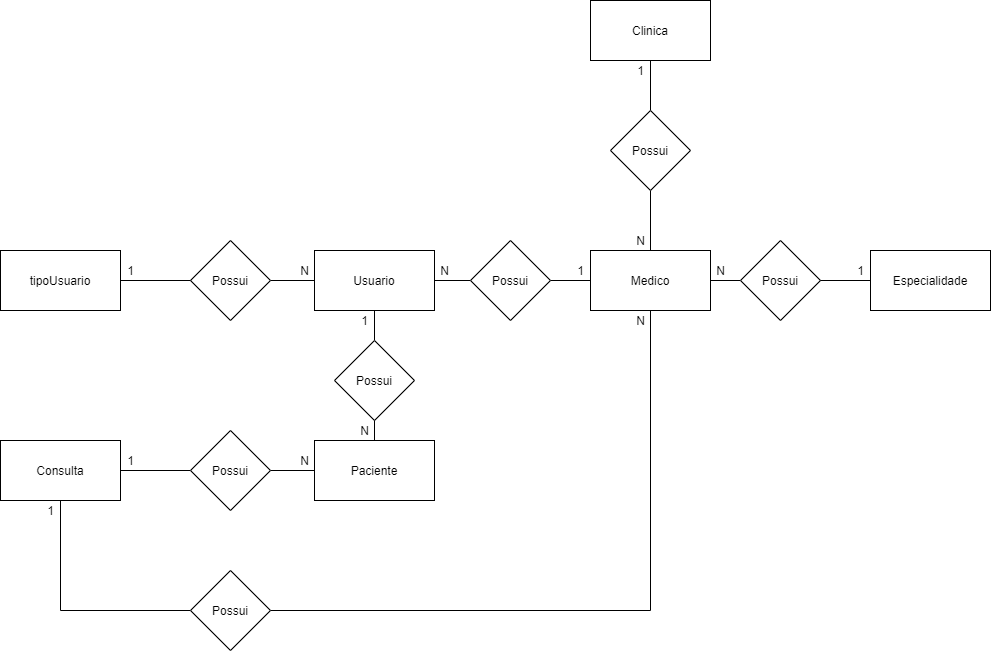

The diagram above was exported from draw.io. Its source (the exported page's mxGraphModel, read from the mxfile embedded in the PNG):
<mxGraphModel dx="1240" dy="1858" grid="1" gridSize="10" guides="1" tooltips="1" connect="1" arrows="1" fold="1" page="1" pageScale="1" pageWidth="827" pageHeight="1169" math="0" shadow="0">
  <root>
    <mxCell id="0" />
    <mxCell id="1" parent="0" />
    <mxCell id="Rj1dOnZAravDY_nkaJel-1" value="tipoUsuario" style="rounded=0;whiteSpace=wrap;html=1;" vertex="1" parent="1">
      <mxGeometry x="40" y="60" width="120" height="60" as="geometry" />
    </mxCell>
    <mxCell id="Rj1dOnZAravDY_nkaJel-5" style="edgeStyle=orthogonalEdgeStyle;rounded=0;orthogonalLoop=1;jettySize=auto;html=1;exitX=1;exitY=0.5;exitDx=0;exitDy=0;endArrow=none;endFill=0;" edge="1" parent="1" source="Rj1dOnZAravDY_nkaJel-2" target="Rj1dOnZAravDY_nkaJel-4">
      <mxGeometry relative="1" as="geometry" />
    </mxCell>
    <mxCell id="Rj1dOnZAravDY_nkaJel-2" value="Possui" style="rhombus;whiteSpace=wrap;html=1;" vertex="1" parent="1">
      <mxGeometry x="230" y="50" width="80" height="80" as="geometry" />
    </mxCell>
    <mxCell id="Rj1dOnZAravDY_nkaJel-3" value="" style="endArrow=none;html=1;entryX=0;entryY=0.5;entryDx=0;entryDy=0;" edge="1" parent="1" target="Rj1dOnZAravDY_nkaJel-2">
      <mxGeometry width="50" height="50" relative="1" as="geometry">
        <mxPoint x="160" y="90" as="sourcePoint" />
        <mxPoint x="210" y="40" as="targetPoint" />
      </mxGeometry>
    </mxCell>
    <mxCell id="Rj1dOnZAravDY_nkaJel-9" style="edgeStyle=orthogonalEdgeStyle;rounded=0;orthogonalLoop=1;jettySize=auto;html=1;exitX=1;exitY=0.5;exitDx=0;exitDy=0;endArrow=none;endFill=0;" edge="1" parent="1" source="Rj1dOnZAravDY_nkaJel-4" target="Rj1dOnZAravDY_nkaJel-8">
      <mxGeometry relative="1" as="geometry" />
    </mxCell>
    <mxCell id="Rj1dOnZAravDY_nkaJel-4" value="Usuario" style="rounded=0;whiteSpace=wrap;html=1;" vertex="1" parent="1">
      <mxGeometry x="354" y="60" width="120" height="60" as="geometry" />
    </mxCell>
    <mxCell id="Rj1dOnZAravDY_nkaJel-12" style="edgeStyle=orthogonalEdgeStyle;rounded=0;orthogonalLoop=1;jettySize=auto;html=1;exitX=1;exitY=0.5;exitDx=0;exitDy=0;endArrow=none;endFill=0;" edge="1" parent="1" source="Rj1dOnZAravDY_nkaJel-6" target="Rj1dOnZAravDY_nkaJel-11">
      <mxGeometry relative="1" as="geometry" />
    </mxCell>
    <mxCell id="Rj1dOnZAravDY_nkaJel-6" value="Medico" style="rounded=0;whiteSpace=wrap;html=1;" vertex="1" parent="1">
      <mxGeometry x="630" y="60" width="120" height="60" as="geometry" />
    </mxCell>
    <mxCell id="Rj1dOnZAravDY_nkaJel-7" value="Especialidade" style="rounded=0;whiteSpace=wrap;html=1;" vertex="1" parent="1">
      <mxGeometry x="910" y="60" width="120" height="60" as="geometry" />
    </mxCell>
    <mxCell id="Rj1dOnZAravDY_nkaJel-10" style="edgeStyle=orthogonalEdgeStyle;rounded=0;orthogonalLoop=1;jettySize=auto;html=1;exitX=1;exitY=0.5;exitDx=0;exitDy=0;entryX=0;entryY=0.5;entryDx=0;entryDy=0;endArrow=none;endFill=0;" edge="1" parent="1" source="Rj1dOnZAravDY_nkaJel-8" target="Rj1dOnZAravDY_nkaJel-6">
      <mxGeometry relative="1" as="geometry" />
    </mxCell>
    <mxCell id="Rj1dOnZAravDY_nkaJel-8" value="Possui" style="rhombus;whiteSpace=wrap;html=1;" vertex="1" parent="1">
      <mxGeometry x="510" y="50" width="80" height="80" as="geometry" />
    </mxCell>
    <mxCell id="Rj1dOnZAravDY_nkaJel-13" style="edgeStyle=orthogonalEdgeStyle;rounded=0;orthogonalLoop=1;jettySize=auto;html=1;exitX=1;exitY=0.5;exitDx=0;exitDy=0;endArrow=none;endFill=0;" edge="1" parent="1" source="Rj1dOnZAravDY_nkaJel-11" target="Rj1dOnZAravDY_nkaJel-7">
      <mxGeometry relative="1" as="geometry" />
    </mxCell>
    <mxCell id="Rj1dOnZAravDY_nkaJel-11" value="Possui" style="rhombus;whiteSpace=wrap;html=1;" vertex="1" parent="1">
      <mxGeometry x="780" y="50" width="80" height="80" as="geometry" />
    </mxCell>
    <mxCell id="Rj1dOnZAravDY_nkaJel-14" value="Clinica" style="rounded=0;whiteSpace=wrap;html=1;" vertex="1" parent="1">
      <mxGeometry x="630" y="-190" width="120" height="60" as="geometry" />
    </mxCell>
    <mxCell id="Rj1dOnZAravDY_nkaJel-16" style="edgeStyle=orthogonalEdgeStyle;rounded=0;orthogonalLoop=1;jettySize=auto;html=1;exitX=0.5;exitY=1;exitDx=0;exitDy=0;entryX=0.5;entryY=0;entryDx=0;entryDy=0;endArrow=none;endFill=0;" edge="1" parent="1" source="Rj1dOnZAravDY_nkaJel-15" target="Rj1dOnZAravDY_nkaJel-6">
      <mxGeometry relative="1" as="geometry" />
    </mxCell>
    <mxCell id="Rj1dOnZAravDY_nkaJel-17" style="edgeStyle=orthogonalEdgeStyle;rounded=0;orthogonalLoop=1;jettySize=auto;html=1;exitX=0.5;exitY=0;exitDx=0;exitDy=0;endArrow=none;endFill=0;" edge="1" parent="1" source="Rj1dOnZAravDY_nkaJel-15" target="Rj1dOnZAravDY_nkaJel-14">
      <mxGeometry relative="1" as="geometry" />
    </mxCell>
    <mxCell id="Rj1dOnZAravDY_nkaJel-15" value="Possui" style="rhombus;whiteSpace=wrap;html=1;" vertex="1" parent="1">
      <mxGeometry x="650" y="-80" width="80" height="80" as="geometry" />
    </mxCell>
    <mxCell id="Rj1dOnZAravDY_nkaJel-20" style="edgeStyle=orthogonalEdgeStyle;rounded=0;orthogonalLoop=1;jettySize=auto;html=1;exitX=1;exitY=0.5;exitDx=0;exitDy=0;endArrow=none;endFill=0;" edge="1" parent="1" source="Rj1dOnZAravDY_nkaJel-18" target="Rj1dOnZAravDY_nkaJel-19">
      <mxGeometry relative="1" as="geometry" />
    </mxCell>
    <mxCell id="Rj1dOnZAravDY_nkaJel-27" style="edgeStyle=orthogonalEdgeStyle;rounded=0;orthogonalLoop=1;jettySize=auto;html=1;exitX=0.5;exitY=1;exitDx=0;exitDy=0;entryX=0;entryY=0.5;entryDx=0;entryDy=0;endArrow=none;endFill=0;" edge="1" parent="1" source="Rj1dOnZAravDY_nkaJel-18" target="Rj1dOnZAravDY_nkaJel-26">
      <mxGeometry relative="1" as="geometry" />
    </mxCell>
    <mxCell id="Rj1dOnZAravDY_nkaJel-18" value="Consulta" style="rounded=0;whiteSpace=wrap;html=1;" vertex="1" parent="1">
      <mxGeometry x="40" y="250" width="120" height="60" as="geometry" />
    </mxCell>
    <mxCell id="Rj1dOnZAravDY_nkaJel-22" style="edgeStyle=orthogonalEdgeStyle;rounded=0;orthogonalLoop=1;jettySize=auto;html=1;exitX=1;exitY=0.5;exitDx=0;exitDy=0;entryX=0;entryY=0.5;entryDx=0;entryDy=0;endArrow=none;endFill=0;" edge="1" parent="1" source="Rj1dOnZAravDY_nkaJel-19" target="Rj1dOnZAravDY_nkaJel-21">
      <mxGeometry relative="1" as="geometry" />
    </mxCell>
    <mxCell id="Rj1dOnZAravDY_nkaJel-19" value="Possui" style="rhombus;whiteSpace=wrap;html=1;" vertex="1" parent="1">
      <mxGeometry x="230" y="240" width="80" height="80" as="geometry" />
    </mxCell>
    <mxCell id="Rj1dOnZAravDY_nkaJel-21" value="Paciente" style="rounded=0;whiteSpace=wrap;html=1;" vertex="1" parent="1">
      <mxGeometry x="354" y="250" width="120" height="60" as="geometry" />
    </mxCell>
    <mxCell id="Rj1dOnZAravDY_nkaJel-24" style="edgeStyle=orthogonalEdgeStyle;rounded=0;orthogonalLoop=1;jettySize=auto;html=1;exitX=0.5;exitY=0;exitDx=0;exitDy=0;entryX=0.5;entryY=1;entryDx=0;entryDy=0;endArrow=none;endFill=0;" edge="1" parent="1" source="Rj1dOnZAravDY_nkaJel-23" target="Rj1dOnZAravDY_nkaJel-4">
      <mxGeometry relative="1" as="geometry" />
    </mxCell>
    <mxCell id="Rj1dOnZAravDY_nkaJel-25" style="edgeStyle=orthogonalEdgeStyle;rounded=0;orthogonalLoop=1;jettySize=auto;html=1;exitX=0.5;exitY=1;exitDx=0;exitDy=0;entryX=0.5;entryY=0;entryDx=0;entryDy=0;endArrow=none;endFill=0;" edge="1" parent="1" source="Rj1dOnZAravDY_nkaJel-23" target="Rj1dOnZAravDY_nkaJel-21">
      <mxGeometry relative="1" as="geometry" />
    </mxCell>
    <mxCell id="Rj1dOnZAravDY_nkaJel-23" value="Possui" style="rhombus;whiteSpace=wrap;html=1;" vertex="1" parent="1">
      <mxGeometry x="374" y="150" width="80" height="80" as="geometry" />
    </mxCell>
    <mxCell id="Rj1dOnZAravDY_nkaJel-28" style="edgeStyle=orthogonalEdgeStyle;rounded=0;orthogonalLoop=1;jettySize=auto;html=1;exitX=1;exitY=0.5;exitDx=0;exitDy=0;entryX=0.5;entryY=1;entryDx=0;entryDy=0;endArrow=none;endFill=0;" edge="1" parent="1" source="Rj1dOnZAravDY_nkaJel-26" target="Rj1dOnZAravDY_nkaJel-6">
      <mxGeometry relative="1" as="geometry" />
    </mxCell>
    <mxCell id="Rj1dOnZAravDY_nkaJel-26" value="Possui" style="rhombus;whiteSpace=wrap;html=1;" vertex="1" parent="1">
      <mxGeometry x="230" y="380" width="80" height="80" as="geometry" />
    </mxCell>
    <mxCell id="Rj1dOnZAravDY_nkaJel-29" value="1" style="text;html=1;align=center;verticalAlign=middle;resizable=0;points=[];autosize=1;" vertex="1" parent="1">
      <mxGeometry x="160" y="70" width="20" height="20" as="geometry" />
    </mxCell>
    <mxCell id="Rj1dOnZAravDY_nkaJel-30" value="N" style="text;html=1;align=center;verticalAlign=middle;resizable=0;points=[];autosize=1;" vertex="1" parent="1">
      <mxGeometry x="334" y="70" width="20" height="20" as="geometry" />
    </mxCell>
    <mxCell id="Rj1dOnZAravDY_nkaJel-31" value="N" style="text;html=1;align=center;verticalAlign=middle;resizable=0;points=[];autosize=1;" vertex="1" parent="1">
      <mxGeometry x="474" y="70" width="20" height="20" as="geometry" />
    </mxCell>
    <mxCell id="Rj1dOnZAravDY_nkaJel-32" value="1" style="text;html=1;align=center;verticalAlign=middle;resizable=0;points=[];autosize=1;" vertex="1" parent="1">
      <mxGeometry x="610" y="70" width="20" height="20" as="geometry" />
    </mxCell>
    <mxCell id="Rj1dOnZAravDY_nkaJel-33" value="1" style="text;html=1;align=center;verticalAlign=middle;resizable=0;points=[];autosize=1;" vertex="1" parent="1">
      <mxGeometry x="670" y="-130" width="20" height="20" as="geometry" />
    </mxCell>
    <mxCell id="Rj1dOnZAravDY_nkaJel-34" value="N" style="text;html=1;align=center;verticalAlign=middle;resizable=0;points=[];autosize=1;" vertex="1" parent="1">
      <mxGeometry x="670" y="40" width="20" height="20" as="geometry" />
    </mxCell>
    <mxCell id="Rj1dOnZAravDY_nkaJel-35" value="N" style="text;html=1;align=center;verticalAlign=middle;resizable=0;points=[];autosize=1;" vertex="1" parent="1">
      <mxGeometry x="750" y="70" width="20" height="20" as="geometry" />
    </mxCell>
    <mxCell id="Rj1dOnZAravDY_nkaJel-36" value="1" style="text;html=1;align=center;verticalAlign=middle;resizable=0;points=[];autosize=1;" vertex="1" parent="1">
      <mxGeometry x="890" y="70" width="20" height="20" as="geometry" />
    </mxCell>
    <mxCell id="Rj1dOnZAravDY_nkaJel-37" value="1" style="text;html=1;align=center;verticalAlign=middle;resizable=0;points=[];autosize=1;" vertex="1" parent="1">
      <mxGeometry x="160" y="260" width="20" height="20" as="geometry" />
    </mxCell>
    <mxCell id="Rj1dOnZAravDY_nkaJel-38" value="N" style="text;html=1;align=center;verticalAlign=middle;resizable=0;points=[];autosize=1;" vertex="1" parent="1">
      <mxGeometry x="334" y="260" width="20" height="20" as="geometry" />
    </mxCell>
    <mxCell id="Rj1dOnZAravDY_nkaJel-39" value="1" style="text;html=1;align=center;verticalAlign=middle;resizable=0;points=[];autosize=1;" vertex="1" parent="1">
      <mxGeometry x="394" y="120" width="20" height="20" as="geometry" />
    </mxCell>
    <mxCell id="Rj1dOnZAravDY_nkaJel-40" value="N" style="text;html=1;align=center;verticalAlign=middle;resizable=0;points=[];autosize=1;" vertex="1" parent="1">
      <mxGeometry x="394" y="230" width="20" height="20" as="geometry" />
    </mxCell>
    <mxCell id="Rj1dOnZAravDY_nkaJel-41" value="1" style="text;html=1;align=center;verticalAlign=middle;resizable=0;points=[];autosize=1;" vertex="1" parent="1">
      <mxGeometry x="80" y="310" width="20" height="20" as="geometry" />
    </mxCell>
    <mxCell id="Rj1dOnZAravDY_nkaJel-43" value="N" style="text;html=1;align=center;verticalAlign=middle;resizable=0;points=[];autosize=1;" vertex="1" parent="1">
      <mxGeometry x="670" y="120" width="20" height="20" as="geometry" />
    </mxCell>
  </root>
</mxGraphModel>